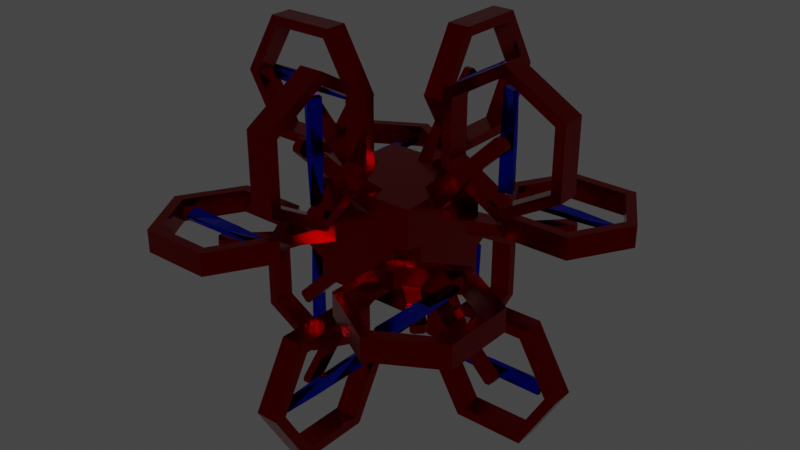 # Source: dodecacopter.blend  (saved by Blender 2.93.21; exported with 4.5.12 LTS)
import bpy
from mathutils import Matrix  # noqa: F401  (used for matrix-valued properties, if any)

bpy.ops.wm.read_factory_settings(use_empty=True)
scene = bpy.context.scene
scene.name = 'Scene'

# ---- collections
col_collection = bpy.data.collections.new('Collection'); scene.collection.children.link(col_collection)

# ---- materials (node trees are filled in below, after node groups)
mat_drone = bpy.data.materials.new('drone')
mat_drone.use_transparent_shadow = False
mat_propeller = bpy.data.materials.new('propeller')
mat_propeller.use_transparent_shadow = False

# ---- material node trees
mat_drone.use_nodes = True; mat_drone.node_tree.nodes.clear()
_N = mat_drone.node_tree.nodes; _L = mat_drone.node_tree.links
n0 = _N.new('ShaderNodeBsdfPrincipled'); n0.name = 'Principled BSDF'; n0.location = (10, 300)
n0.distribution = 'GGX'
n0.subsurface_method = 'BURLEY'
n0.inputs[0].default_value = (0.3672, 0.0, 0.002892, 1.0)
n0.inputs[1].default_value = 1.0
n0.inputs[2].default_value = 0.1765
n0.inputs[3].default_value = 1.45
n0.inputs[27].default_value = (0.0, 0.0, 0.0, 1.0)
n0.inputs[28].default_value = 1.0
n1 = _N.new('ShaderNodeOutputMaterial'); n1.name = 'Material Output'; n1.location = (300, 300)
_L.new(n0.outputs[0], n1.inputs[0])
n1.is_active_output = True
mat_propeller.use_nodes = True; mat_propeller.node_tree.nodes.clear()
_N = mat_propeller.node_tree.nodes; _L = mat_propeller.node_tree.links
n0 = _N.new('ShaderNodeBsdfPrincipled'); n0.name = 'Principled BSDF'; n0.location = (10, 300)
n0.distribution = 'GGX'
n0.subsurface_method = 'BURLEY'
n0.inputs[0].default_value = (0.0, 0.009711, 0.8, 1.0)
n0.inputs[1].default_value = 1.0
n0.inputs[2].default_value = 0.1103
n0.inputs[3].default_value = 1.45
n0.inputs[27].default_value = (0.0, 0.0, 0.0, 1.0)
n0.inputs[28].default_value = 1.0
n1 = _N.new('ShaderNodeOutputMaterial'); n1.name = 'Material Output'; n1.location = (300, 300)
_L.new(n0.outputs[0], n1.inputs[0])
n1.is_active_output = True

# ---- world
world_world = bpy.data.worlds.new('World'); scene.world = world_world
world_world.use_nodes = True; world_world.node_tree.nodes.clear()
_N = world_world.node_tree.nodes; _L = world_world.node_tree.links
n0 = _N.new('ShaderNodeOutputWorld'); n0.name = 'World Output'; n0.location = (300, 300)
n1 = _N.new('ShaderNodeBackground'); n1.name = 'Background'; n1.location = (10, 300)
n1.inputs[0].default_value = (0.05088, 0.05088, 0.05088, 1.0)
_L.new(n1.outputs[0], n0.inputs[0])
n0.is_active_output = True
world_world.color = (0.05088, 0.05088, 0.05088)
world_world.use_sun_shadow = False
world_world.sun_shadow_jitter_overblur = 0.0

# ---- meshes
me_cube_001 = bpy.data.meshes.new('Cube.001')
me_cube_001.from_pydata([(1.0, -1.0, 1.0), (1.0, -1.0, -1.0), (-1.0, 1.0, 1.0), (-1.0, 1.0, -1.0), (1.0, 1.0, 1.0), (1.0, 1.0, -1.0), (-1.0, -1.0, 1.0), (-1.0, -1.0, -1.0)], [], [(7, 6, 2, 3), (3, 5, 1, 7), (1, 0, 6, 7), (4, 2, 6, 0), (3, 2, 4, 5), (5, 4, 0, 1)])
_uv = me_cube_001.uv_layers.new(name='UVMap')
_uv.uv.foreach_set('vector', [0.375, 0.0, 0.625, 0.0, 0.625, 0.25, 0.375, 0.25, 0.375, 0.25, 0.625, 0.25, 0.625, 0.5, 0.375, 0.5, 0.375, 0.5, 0.625, 0.5, 0.625, 0.75, 0.375, 0.75, 0.375, 0.75, 0.625, 0.75, 0.625, 1.0, 0.375, 1.0, 0.125, 0.5, 0.375, 0.5, 0.375, 0.75, 0.125, 0.75, 0.625, 0.5, 0.875, 0.5, 0.875, 0.75, 0.625, 0.75])
me_cube_001.materials.append(mat_drone)
me_cube_001.materials.append(mat_propeller)
me_cube_001.use_remesh_fix_poles = True
me_cube_001.use_remesh_preserve_attributes = False
me_cube_001.update()
me_cube_006 = bpy.data.meshes.new('Cube.006')
me_cube_006.from_pydata([(0.8, -0.4307, 0.2507), (0.4307, -0.8, 0.2507), (0.4307, -0.8, -0.08482), (0.8, -0.4307, -0.1038), (1.528, -1.278, -0.2524), (1.278, -1.528, -0.2524), (1.278, -1.528, -0.049), (1.528, -1.278, -0.049), (2.2, -0.8355, -0.1506), (2.2, -1.057, 0.2949), (3.382, -1.518, -0.1506), (3.19, -1.628, 0.2949), (3.382, -2.882, -0.1506), (3.19, -2.772, 0.2949), (2.2, -3.565, -0.1506), (2.2, -3.343, 0.2949), (1.018, -2.882, -0.1506), (1.21, -2.772, 0.2949), (1.018, -1.518, -0.1506), (1.21, -1.628, 0.2949), (3.382, -1.518, 0.2949), (2.2, -0.8355, 0.2949), (3.382, -2.882, 0.2949), (2.2, -3.565, 0.2949), (1.018, -2.882, 0.2949), (1.018, -1.518, 0.2949), (3.19, -1.628, -0.1506), (2.2, -1.057, -0.1506), (3.19, -2.772, -0.1506), (2.2, -3.343, -0.1506), (1.21, -2.772, -0.1506), (1.21, -1.628, -0.1506), (1.649, -1.463, -0.2423), (1.463, -1.649, -0.2423), (1.463, -1.649, -0.09135), (1.649, -1.463, -0.09135), (2.356, -2.163, -0.245), (2.356, -2.24, -0.2452), (2.24, -2.356, -0.2452), (2.163, -2.356, -0.245), (2.163, -2.356, -0.08859), (2.24, -2.356, -0.08844), (2.356, -2.24, -0.08844), (2.356, -2.163, -0.08859)], [], [(1, 2, 5, 6), (3, 0, 7, 4), (7, 6, 34, 35), (0, 1, 6, 7), (2, 3, 4, 5), (8, 21, 20, 10), (10, 20, 22, 12), (12, 22, 23, 14), (14, 23, 24, 16), (13, 11, 26, 28), (16, 24, 25, 18), (18, 25, 21, 8), (9, 11, 20, 21), (11, 13, 22, 20), (13, 15, 23, 22), (15, 17, 24, 23), (17, 19, 25, 24), (19, 9, 21, 25), (19, 17, 30, 31), (15, 13, 28, 29), (11, 9, 27, 26), (9, 19, 31, 27), (17, 15, 29, 30), (12, 14, 29, 28), (14, 16, 30, 29), (16, 18, 31, 30), (18, 8, 27, 31), (8, 10, 26, 27), (10, 12, 28, 26), (34, 33, 39, 40), (5, 4, 32, 33), (4, 7, 35, 32), (6, 5, 33, 34), (32, 35, 43, 36), (35, 34, 40, 41, 42, 43), (38, 37, 42, 41), (38, 41, 40, 39), (42, 37, 36, 43), (33, 32, 36, 37, 38, 39), (3, 2, 1, 0)])
_uv = me_cube_006.uv_layers.new(name='UVMap')
_uv.uv.foreach_set('vector', [0.375, 0.7962, 0.625, 0.7962, 0.625, 0.7962, 0.375, 0.7962, 0.625, 0.7038, 0.375, 0.7038, 0.375, 0.7038, 0.625, 0.7038, 0.375, 0.7038, 0.3288, 0.75, 0.3288, 0.75, 0.375, 0.7038, 0.375, 0.7038, 0.3288, 0.75, 0.3288, 0.75, 0.375, 0.7038, 0.6712, 0.75, 0.625, 0.7038, 0.625, 0.7038, 0.6712, 0.75, 1.0, 0.5, 1.0, 1.0, 0.8333, 1.0, 0.8333, 0.5, 0.8333, 0.5, 0.8333, 1.0, 0.6667, 1.0, 0.6667, 0.5, 0.6667, 0.5, 0.6667, 1.0, 0.5, 1.0, 0.5, 0.5, 0.5, 0.5, 0.5, 1.0, 0.3333, 1.0, 0.3333, 0.5, 0.4241, 0.1495, 0.4241, 0.3505, 0.4241, 0.3505, 0.4241, 0.1495, 0.3333, 0.5, 0.3333, 1.0, 0.1667, 1.0, 0.1667, 0.5, 0.1667, 0.5, 0.1667, 1.0, -8.941e-08, 1.0, -8.941e-08, 0.5, 0.25, 0.4511, 0.4241, 0.3505, 0.4578, 0.37, 0.25, 0.49, 0.4241, 0.3505, 0.4241, 0.1495, 0.4578, 0.13, 0.4578, 0.37, 0.4241, 0.1495, 0.25, 0.04893, 0.25, 0.01, 0.4578, 0.13, 0.25, 0.04893, 0.07587, 0.1495, 0.04215, 0.13, 0.25, 0.01, 0.07587, 0.1495, 0.07587, 0.3505, 0.04215, 0.37, 0.04215, 0.13, 0.07587, 0.3505, 0.25, 0.4511, 0.25, 0.49, 0.04215, 0.37, 0.07587, 0.3505, 0.07587, 0.1495, 0.07587, 0.1495, 0.07587, 0.3505, 0.25, 0.04893, 0.4241, 0.1495, 0.4241, 0.1495, 0.25, 0.04893, 0.4241, 0.3505, 0.25, 0.4511, 0.25, 0.4511, 0.4241, 0.3505, 0.25, 0.4511, 0.07587, 0.3505, 0.07587, 0.3505, 0.25, 0.4511, 0.07587, 0.1495, 0.25, 0.04893, 0.25, 0.04893, 0.07587, 0.1495, 0.6667, 0.5, 0.5, 0.5, 0.25, 0.04893, 0.4241, 0.1495, 0.5, 0.5, 0.3333, 0.5, 0.07587, 0.1495, 0.25, 0.04893, 0.3333, 0.5, 0.1667, 0.5, 0.07587, 0.3505, 0.07587, 0.1495, 0.1667, 0.5, -8.941e-08, 0.5, 0.25, 0.4511, 0.07587, 0.3505, -8.941e-08, 0.5, 0.8333, 0.5, 0.4241, 0.3505, 0.25, 0.4511, 0.8333, 0.5, 0.6667, 0.5, 0.4241, 0.1495, 0.4241, 0.3505, 0.375, 0.7962, 0.625, 0.7962, 0.625, 0.7962, 0.375, 0.7962, 0.6712, 0.75, 0.625, 0.7038, 0.625, 0.7038, 0.6712, 0.75, 0.625, 0.7038, 0.375, 0.7038, 0.375, 0.7038, 0.625, 0.7038, 0.375, 0.7962, 0.625, 0.7962, 0.625, 0.7962, 0.375, 0.7962, 0.625, 0.7038, 0.375, 0.7038, 0.375, 0.7038, 0.625, 0.7038, 0.375, 0.7038, 0.3288, 0.75, 0.3288, 0.75, 0.3381, 0.7408, 0.3658, 0.7131, 0.375, 0.7038, 0.625, 0.7777, 0.625, 0.7223, 0.375, 0.7223, 0.375, 0.7777, 0.625, 0.7777, 0.375, 0.7777, 0.375, 0.7962, 0.625, 0.7962, 0.375, 0.7223, 0.625, 0.7223, 0.625, 0.7038, 0.375, 0.7038, 0.6712, 0.75, 0.625, 0.7038, 0.625, 0.7038, 0.6342, 0.7131, 0.6619, 0.7408, 0.6712, 0.75, 0.625, 0.7038, 0.625, 0.7962, 0.3288, 0.75, 0.375, 0.7038])
me_cube_006.materials.append(mat_drone)
me_cube_006.materials.append(mat_propeller)
me_cube_006.use_remesh_fix_poles = True
me_cube_006.use_remesh_preserve_attributes = False
me_cube_006.update()
me_cube_007 = bpy.data.meshes.new('Cube.007')
me_cube_007.from_pydata([(-0.1298, -0.1298, -0.05321), (-0.1298, -0.1298, 0.05321), (-0.1298, 0.1298, -0.05321), (-0.1298, 0.1298, 0.05321), (0.1298, -0.1298, -0.05321), (0.1298, -0.1298, 0.05321), (0.1298, 0.1298, -0.05321), (0.1298, 0.1298, 0.05321), (-0.1401, -0.905, -0.005619), (-0.1037, -0.905, 0.09439), (-0.1401, 0.905, 0.005619), (-0.1037, 0.905, -0.09439), (0.1401, 0.905, -0.005619), (0.1037, 0.905, 0.09439), (0.1401, -0.905, 0.005619), (0.1037, -0.905, -0.09439)], [], [(0, 1, 3, 2), (2, 11, 12), (6, 7, 5, 4), (7, 6, 12, 13), (2, 6, 4, 0), (7, 3, 1, 5), (11, 10, 13, 12), (15, 14, 9, 8), (1, 9, 14), (4, 5, 14, 15), (7, 13, 10), (2, 3, 10, 11), (1, 0, 8, 9), (4, 15, 8), (6, 2, 12), (0, 4, 8), (5, 1, 14), (3, 7, 10)])
me_cube_007.polygons.foreach_set('material_index', [1, 1, 1, 1, 1, 1, 1, 1, 1, 1, 1, 1, 1, 1, 1, 1, 1, 1])
_uv = me_cube_007.uv_layers.new(name='UVMap')
_uv.uv.foreach_set('vector', [0.375, 0.0, 0.625, 0.0, 0.625, 0.25, 0.375, 0.25, 0.125, 0.5, 0.125, 0.5, 0.375, 0.5, 0.375, 0.5, 0.625, 0.5, 0.625, 0.75, 0.375, 0.75, 0.625, 0.5, 0.375, 0.5, 0.375, 0.5, 0.625, 0.5, 0.125, 0.5, 0.375, 0.5, 0.375, 0.75, 0.125, 0.75, 0.625, 0.5, 0.875, 0.5, 0.875, 0.75, 0.625, 0.75, 0.375, 0.25, 0.625, 0.25, 0.625, 0.5, 0.375, 0.5, 0.375, 0.75, 0.625, 0.75, 0.625, 1.0, 0.375, 1.0, 0.875, 0.75, 0.875, 0.75, 0.625, 0.75, 0.375, 0.75, 0.625, 0.75, 0.625, 0.75, 0.375, 0.75, 0.625, 0.5, 0.625, 0.5, 0.875, 0.5, 0.375, 0.25, 0.625, 0.25, 0.625, 0.25, 0.375, 0.25, 0.625, 0.0, 0.375, 0.0, 0.375, 0.0, 0.625, 0.0, 0.375, 0.75, 0.375, 0.75, 0.125, 0.75, 0.375, 0.5, 0.125, 0.5, 0.375, 0.5, 0.125, 0.75, 0.375, 0.75, 0.125, 0.75, 0.625, 0.75, 0.875, 0.75, 0.625, 0.75, 0.875, 0.5, 0.625, 0.5, 0.875, 0.5])
me_cube_007.materials.append(mat_drone)
me_cube_007.materials.append(mat_propeller)
me_cube_007.use_remesh_fix_poles = True
me_cube_007.use_remesh_preserve_attributes = False
me_cube_007.update()

# ---- objects
ob_core = bpy.data.objects.new('core', me_cube_001)
ob_arm = bpy.data.objects.new('arm', me_cube_006)
ob_prop = bpy.data.objects.new('prop', me_cube_007)
ob_arm_001 = bpy.data.objects.new('arm.001', me_cube_006)
ob_prop_001 = bpy.data.objects.new('prop.001', me_cube_007)
ob_arm_002 = bpy.data.objects.new('arm.002', me_cube_006)
ob_prop_002 = bpy.data.objects.new('prop.002', me_cube_007)
ob_arm_003 = bpy.data.objects.new('arm.003', me_cube_006)
ob_prop_003 = bpy.data.objects.new('prop.003', me_cube_007)
ob_arm_004 = bpy.data.objects.new('arm.004', me_cube_006)
ob_prop_004 = bpy.data.objects.new('prop.004', me_cube_007)
ob_arm_005 = bpy.data.objects.new('arm.005', me_cube_006)
ob_prop_005 = bpy.data.objects.new('prop.005', me_cube_007)
ob_arm_006 = bpy.data.objects.new('arm.006', me_cube_006)
ob_prop_006 = bpy.data.objects.new('prop.006', me_cube_007)
ob_arm_007 = bpy.data.objects.new('arm.007', me_cube_006)
ob_prop_007 = bpy.data.objects.new('prop.007', me_cube_007)
ob_arm_008 = bpy.data.objects.new('arm.008', me_cube_006)
ob_prop_008 = bpy.data.objects.new('prop.008', me_cube_007)
ob_arm_009 = bpy.data.objects.new('arm.009', me_cube_006)
ob_prop_009 = bpy.data.objects.new('prop.009', me_cube_007)
ob_arm_010 = bpy.data.objects.new('arm.010', me_cube_006)
ob_prop_010 = bpy.data.objects.new('prop.010', me_cube_007)
ob_arm_011 = bpy.data.objects.new('arm.011', me_cube_006)
ob_prop_011 = bpy.data.objects.new('prop.011', me_cube_007)

# ---- transforms, parenting, visibility, modifiers, constraints
ob_core.location = (0.0, 0.0, 0.0)
ob_arm.parent = ob_core
ob_arm.location = (0.0, 0.0, 0.0)
ob_prop.parent = ob_arm
ob_prop.location = (2.2, -2.2, 0.09033)
ob_arm_001.parent = ob_core
ob_arm_001.location = (0.0, 0.0, 0.0)
ob_arm_001.rotation_euler = (0.0, -0.0, -1.571)
ob_prop_001.parent = ob_arm_001
ob_prop_001.location = (2.2, -2.2, 0.09033)
ob_arm_002.parent = ob_core
ob_arm_002.location = (0.0, 0.0, 0.0)
ob_arm_002.rotation_euler = (0.0, 0.0, -3.142)
ob_prop_002.parent = ob_arm_002
ob_prop_002.location = (2.2, -2.2, 0.09033)
ob_arm_003.parent = ob_core
ob_arm_003.location = (0.0, 0.0, 0.0)
ob_arm_003.rotation_euler = (0.0, -0.0, -4.712)
ob_prop_003.parent = ob_arm_003
ob_prop_003.location = (2.2, -2.2, 0.09033)
ob_arm_004.parent = ob_core
ob_arm_004.location = (0.0, 0.0, 0.0)
ob_arm_004.rotation_euler = (-0.0, 1.571, 0.0)
ob_prop_004.parent = ob_arm_004
ob_prop_004.location = (2.2, -2.2, 0.09033)
ob_arm_005.parent = ob_core
ob_arm_005.location = (0.0, 0.0, 0.0)
ob_arm_005.rotation_euler = (-1.571, -4.371e-08, -1.571)
ob_prop_005.parent = ob_arm_005
ob_prop_005.location = (2.2, -2.2, 0.09033)
ob_arm_006.parent = ob_core
ob_arm_006.location = (0.0, 0.0, 0.0)
ob_arm_006.rotation_euler = (-3.142, -1.571, 0.0)
ob_prop_006.parent = ob_arm_006
ob_prop_006.location = (2.2, -2.2, 0.09033)
ob_arm_007.parent = ob_core
ob_arm_007.location = (0.0, 0.0, 0.0)
ob_arm_007.rotation_euler = (1.571, 4.888e-07, -4.712)
ob_prop_007.parent = ob_arm_007
ob_prop_007.location = (2.2, -2.2, 0.09033)
ob_arm_008.parent = ob_core
ob_arm_008.location = (0.0, 0.0, 0.0)
ob_arm_008.rotation_euler = (-1.571, 1.571, 0.0)
ob_prop_008.parent = ob_arm_008
ob_prop_008.location = (2.2, -2.2, 0.09033)
ob_arm_009.parent = ob_core
ob_arm_009.location = (0.0, 0.0, 0.0)
ob_arm_009.rotation_euler = (-1.571, -4.371e-08, 0.0)
ob_prop_009.parent = ob_arm_009
ob_prop_009.location = (2.2, -2.2, 0.09033)
ob_arm_010.parent = ob_core
ob_arm_010.location = (0.0, 0.0, 0.0)
ob_arm_010.rotation_euler = (-1.571, -1.571, 0.0)
ob_prop_010.parent = ob_arm_010
ob_prop_010.location = (2.2, -2.2, 0.09033)
ob_arm_011.parent = ob_core
ob_arm_011.location = (0.0, 0.0, 0.0)
ob_arm_011.rotation_euler = (1.571, 4.888e-07, -3.142)
ob_prop_011.parent = ob_arm_011
ob_prop_011.location = (2.2, -2.2, 0.09033)

# ---- collection membership
col_collection.objects.link(ob_core)
col_collection.objects.link(ob_arm)
col_collection.objects.link(ob_prop)
col_collection.objects.link(ob_arm_001)
col_collection.objects.link(ob_prop_001)
col_collection.objects.link(ob_arm_002)
col_collection.objects.link(ob_prop_002)
col_collection.objects.link(ob_arm_003)
col_collection.objects.link(ob_prop_003)
col_collection.objects.link(ob_arm_004)
col_collection.objects.link(ob_prop_004)
col_collection.objects.link(ob_arm_005)
col_collection.objects.link(ob_prop_005)
col_collection.objects.link(ob_arm_006)
col_collection.objects.link(ob_prop_006)
col_collection.objects.link(ob_arm_007)
col_collection.objects.link(ob_prop_007)
col_collection.objects.link(ob_arm_008)
col_collection.objects.link(ob_prop_008)
col_collection.objects.link(ob_arm_009)
col_collection.objects.link(ob_prop_009)
col_collection.objects.link(ob_arm_010)
col_collection.objects.link(ob_prop_010)
col_collection.objects.link(ob_arm_011)
col_collection.objects.link(ob_prop_011)

# ---- scene / render settings (as saved in the file)
scene.frame_start = 1; scene.frame_end = 250; scene.frame_set(1)
scene.render.engine = 'BLENDER_EEVEE_NEXT'
scene.cycles.use_denoising = False
scene.cycles.samples = 128
scene.cycles.sampling_pattern = 'TABULATED_SOBOL'
scene.cycles.use_adaptive_sampling = False
scene.cycles.use_light_tree = False
scene.view_settings.view_transform = 'Filmic'
bpy.context.view_layer.update()

# ---- added for rendering (the .blend has no active camera and no usable light): camera, sun
cam_auto = bpy.data.cameras.new('AutoCamera')
cam_auto.lens = 50.0
cam_auto.sensor_width = 36.0
cam_auto.clip_end = 1000.0
ob_auto_camera = bpy.data.objects.new('AutoCamera', cam_auto)
scene.collection.objects.link(ob_auto_camera)
ob_auto_camera.location = (11.4245, -13.7094, 9.1396)
ob_auto_camera.rotation_euler = (1.09748, -7.21219e-08, 0.694738)
scene.camera = ob_auto_camera
light_auto_sun = bpy.data.lights.new('AutoSun', 'SUN')
light_auto_sun.energy = 3.0
light_auto_sun.angle = 0.0523599
ob_auto_sun = bpy.data.objects.new('AutoSun', light_auto_sun)
scene.collection.objects.link(ob_auto_sun)
ob_auto_sun.rotation_euler = (0.872665, 0.174533, 0.523599)
bpy.context.view_layer.update()
